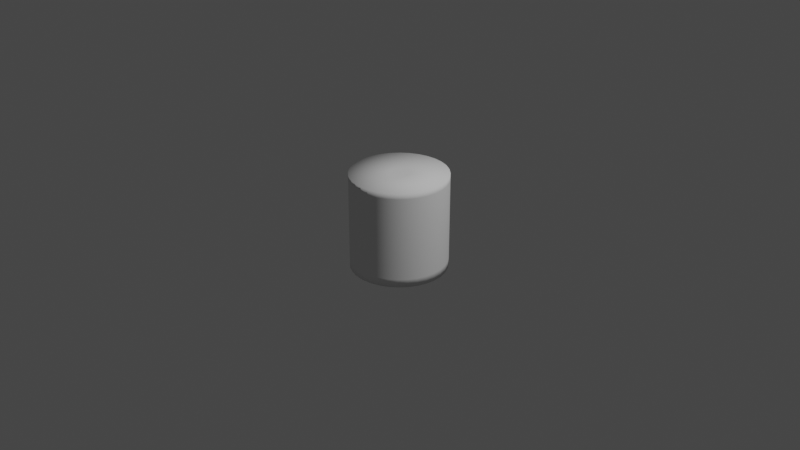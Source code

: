 # Source: battery.blend  (saved by Blender 2.80.69; exported with 4.5.12 LTS)
import bpy
from mathutils import Matrix  # noqa: F401  (used for matrix-valued properties, if any)

bpy.ops.wm.read_factory_settings(use_empty=True)
scene = bpy.context.scene
scene.name = 'Scene'

# ---- collections
col_collection = bpy.data.collections.new('Collection'); scene.collection.children.link(col_collection)

# ---- world
world_world = bpy.data.worlds.new('World'); scene.world = world_world
world_world.use_nodes = True; world_world.node_tree.nodes.clear()
_N = world_world.node_tree.nodes; _L = world_world.node_tree.links
n0 = _N.new('ShaderNodeOutputWorld'); n0.name = 'World Output'; n0.location = (300, 300)
n1 = _N.new('ShaderNodeBackground'); n1.name = 'Background'; n1.location = (10, 300)
n1.inputs[0].default_value = (0.05088, 0.05088, 0.05088, 1.0)
_L.new(n1.outputs[0], n0.inputs[0])
n0.is_active_output = True
world_world.color = (0.05088, 0.05088, 0.05088)
world_world.use_sun_shadow = False
world_world.sun_shadow_jitter_overblur = 0.0

# ---- cameras
cam_camera = bpy.data.cameras.new('Camera')
cam_camera.clip_end = 100.0
cam_camera.ortho_scale = 7.314
cam_camera.dof.focus_distance = 0.0
cam_camera.dof.aperture_fstop = 128.0

# ---- lights
light_light = bpy.data.lights.new('Light', 'POINT')
light_light.transmission_factor = 0.0
light_light.cutoff_distance = 30.0
light_light.energy = 1000.0
light_light.shadow_buffer_clip_start = 1.001
light_light.shadow_soft_size = 0.1
light_light.shadow_maximum_resolution = 0.006
light_light.use_absolute_resolution = True

# ---- meshes
me_cylinder = bpy.data.meshes.new('Cylinder')
me_cylinder.from_pydata([(0.0, 1.0, -1.0), (4.067e-08, 0.2056, 1.0), (0.1951, 0.9808, -1.0), (0.04012, 0.2017, 1.0), (0.3827, 0.9239, -1.0), (0.0787, 0.19, 1.0), (0.5556, 0.8315, -1.0), (0.1143, 0.171, 1.0), (0.7071, 0.7071, -1.0), (0.1454, 0.1454, 1.0), (0.8315, 0.5556, -1.0), (0.171, 0.1143, 1.0), (0.9239, 0.3827, -1.0), (0.19, 0.0787, 1.0), (0.9808, 0.1951, -1.0), (0.2017, 0.04012, 1.0), (1.0, 7.55e-08, -1.0), (0.2056, 1.745e-07, 1.0), (0.9808, -0.1951, -1.0), (0.2017, -0.04012, 1.0), (0.9239, -0.3827, -1.0), (0.19, -0.0787, 1.0), (0.8315, -0.5556, -1.0), (0.171, -0.1143, 1.0), (0.7071, -0.7071, -1.0), (0.1454, -0.1454, 1.0), (0.5556, -0.8315, -1.0), (0.1143, -0.171, 1.0), (0.3827, -0.9239, -1.0), (0.0787, -0.19, 1.0), (0.1951, -0.9808, -1.0), (0.04012, -0.2017, 1.0), (-3.258e-07, -1.0, -1.0), (-4.577e-09, -0.2056, 1.0), (-0.1951, -0.9808, -1.0), (-0.04012, -0.2017, 1.0), (-0.3827, -0.9239, -1.0), (-0.0787, -0.19, 1.0), (-0.5556, -0.8315, -1.0), (-0.1143, -0.171, 1.0), (-0.7071, -0.7071, -1.0), (-0.1454, -0.1454, 1.0), (-0.8315, -0.5556, -1.0), (-0.171, -0.1143, 1.0), (-0.9239, -0.3827, -1.0), (-0.19, -0.0787, 1.0), (-0.9808, -0.1951, -1.0), (-0.2017, -0.04012, 1.0), (-1.0, 9.656e-07, -1.0), (-0.2056, 3.654e-07, 1.0), (-0.9808, 0.1951, -1.0), (-0.2017, 0.04012, 1.0), (-0.9239, 0.3827, -1.0), (-0.19, 0.0787, 1.0), (-0.8315, 0.5556, -1.0), (-0.171, 0.1143, 1.0), (-0.7071, 0.7071, -1.0), (-0.1454, 0.1454, 1.0), (-0.5556, 0.8315, -1.0), (-0.1143, 0.171, 1.0), (-0.3827, 0.9239, -1.0), (-0.0787, 0.19, 1.0), (-0.1951, 0.9808, -1.0), (-0.04012, 0.2017, 1.0), (0.0, 1.0, 0.8843), (0.1951, 0.9808, 0.8843), (0.3827, 0.9239, 0.8843), (0.5556, 0.8315, 0.8843), (0.7071, 0.7071, 0.8843), (0.8315, 0.5556, 0.8843), (0.9239, 0.3827, 0.8843), (0.9808, 0.1951, 0.8843), (1.0, 7.55e-08, 0.8843), (0.9808, -0.1951, 0.8843), (0.9239, -0.3827, 0.8843), (0.8315, -0.5556, 0.8843), (0.7071, -0.7071, 0.8843), (0.5556, -0.8315, 0.8843), (0.3827, -0.9239, 0.8843), (0.1951, -0.9808, 0.8843), (-3.258e-07, -1.0, 0.8843), (-0.1951, -0.9808, 0.8843), (-0.3827, -0.9239, 0.8843), (-0.5556, -0.8315, 0.8843), (-0.7071, -0.7071, 0.8843), (-0.8315, -0.5556, 0.8843), (-0.9239, -0.3827, 0.8843), (-0.9808, -0.1951, 0.8843), (-1.0, 9.656e-07, 0.8843), (-0.9808, 0.1951, 0.8843), (-0.9239, 0.3827, 0.8843), (-0.8315, 0.5556, 0.8843), (-0.7071, 0.7071, 0.8843), (-0.5556, 0.8315, 0.8843), (-0.3827, 0.9239, 0.8843), (-0.1951, 0.9808, 0.8843), (0.1951, 0.9808, -0.8307), (0.3827, 0.9239, -0.8307), (0.5556, 0.8315, -0.8307), (0.7071, 0.7071, -0.8307), (0.8315, 0.5556, -0.8307), (0.9239, 0.3827, -0.8307), (0.9808, 0.1951, -0.8307), (1.0, 7.55e-08, -0.8307), (0.9808, -0.1951, -0.8307), (0.9239, -0.3827, -0.8307), (0.8315, -0.5556, -0.8307), (0.7071, -0.7071, -0.8307), (0.5556, -0.8315, -0.8307), (0.3827, -0.9239, -0.8307), (0.1951, -0.9808, -0.8307), (-3.258e-07, -1.0, -0.8307), (-0.1951, -0.9808, -0.8307), (-0.3827, -0.9239, -0.8307), (-0.5556, -0.8315, -0.8307), (-0.7071, -0.7071, -0.8307), (-0.8315, -0.5556, -0.8307), (-0.9239, -0.3827, -0.8307), (-0.9808, -0.1951, -0.8307), (-1.0, 9.656e-07, -0.8307), (-0.9808, 0.1951, -0.8307), (-0.9239, 0.3827, -0.8307), (-0.8315, 0.5556, -0.8307), (-0.7071, 0.7071, -0.8307), (-0.5556, 0.8315, -0.8307), (-0.3827, 0.9239, -0.8307), (-0.1951, 0.9808, -0.8307), (0.0, 1.0, -0.8307), (0.1951, 0.9808, 1.0), (0.0, 1.0, 1.0), (0.3827, 0.9239, 1.0), (0.5556, 0.8315, 1.0), (0.7071, 0.7071, 1.0), (0.8315, 0.5556, 1.0), (0.9239, 0.3827, 1.0), (0.9808, 0.1951, 1.0), (1.0, 7.55e-08, 1.0), (0.9808, -0.1951, 1.0), (0.9239, -0.3827, 1.0), (0.8315, -0.5556, 1.0), (0.7071, -0.7071, 1.0), (0.5556, -0.8315, 1.0), (0.3827, -0.9239, 1.0), (0.1951, -0.9808, 1.0), (-3.258e-07, -1.0, 1.0), (-0.1951, -0.9808, 1.0), (-0.3827, -0.9239, 1.0), (-0.5556, -0.8315, 1.0), (-0.7071, -0.7071, 1.0), (-0.8315, -0.5556, 1.0), (-0.9239, -0.3827, 1.0), (-0.9808, -0.1951, 1.0), (-1.0, 9.656e-07, 1.0), (-0.9808, 0.1951, 1.0), (-0.9239, 0.3827, 1.0), (-0.8315, 0.5556, 1.0), (-0.7071, 0.7071, 1.0), (-0.5556, 0.8315, 1.0), (-0.3827, 0.9239, 1.0), (-0.1951, 0.9808, 1.0), (7.782e-08, 1.628e-07, 1.0), (-8.908e-09, -3.326e-08, -1.0)], [], [(64, 129, 128, 65), (65, 128, 130, 66), (66, 130, 131, 67), (67, 131, 132, 68), (68, 132, 133, 69), (69, 133, 134, 70), (70, 134, 135, 71), (71, 135, 136, 72), (72, 136, 137, 73), (73, 137, 138, 74), (74, 138, 139, 75), (75, 139, 140, 76), (76, 140, 141, 77), (77, 141, 142, 78), (78, 142, 143, 79), (79, 143, 144, 80), (80, 144, 145, 81), (81, 145, 146, 82), (82, 146, 147, 83), (83, 147, 148, 84), (84, 148, 149, 85), (85, 149, 150, 86), (86, 150, 151, 87), (87, 151, 152, 88), (88, 152, 153, 89), (89, 153, 154, 90), (90, 154, 155, 91), (91, 155, 156, 92), (92, 156, 157, 93), (93, 157, 158, 94), (0, 2, 161), (94, 158, 159, 95), (95, 159, 129, 64), (126, 95, 64, 127), (125, 94, 95, 126), (124, 93, 94, 125), (123, 92, 93, 124), (122, 91, 92, 123), (121, 90, 91, 122), (120, 89, 90, 121), (119, 88, 89, 120), (118, 87, 88, 119), (117, 86, 87, 118), (116, 85, 86, 117), (115, 84, 85, 116), (114, 83, 84, 115), (113, 82, 83, 114), (112, 81, 82, 113), (111, 80, 81, 112), (110, 79, 80, 111), (109, 78, 79, 110), (108, 77, 78, 109), (107, 76, 77, 108), (106, 75, 76, 107), (105, 74, 75, 106), (104, 73, 74, 105), (103, 72, 73, 104), (102, 71, 72, 103), (101, 70, 71, 102), (100, 69, 70, 101), (99, 68, 69, 100), (98, 67, 68, 99), (97, 66, 67, 98), (96, 65, 66, 97), (127, 64, 65, 96), (0, 127, 96, 2), (2, 96, 97, 4), (4, 97, 98, 6), (6, 98, 99, 8), (8, 99, 100, 10), (10, 100, 101, 12), (12, 101, 102, 14), (14, 102, 103, 16), (16, 103, 104, 18), (18, 104, 105, 20), (20, 105, 106, 22), (22, 106, 107, 24), (24, 107, 108, 26), (26, 108, 109, 28), (28, 109, 110, 30), (30, 110, 111, 32), (32, 111, 112, 34), (34, 112, 113, 36), (36, 113, 114, 38), (38, 114, 115, 40), (40, 115, 116, 42), (42, 116, 117, 44), (44, 117, 118, 46), (46, 118, 119, 48), (48, 119, 120, 50), (50, 120, 121, 52), (52, 121, 122, 54), (54, 122, 123, 56), (56, 123, 124, 58), (58, 124, 125, 60), (60, 125, 126, 62), (62, 126, 127, 0), (1, 3, 128, 129), (3, 5, 130, 128), (5, 7, 131, 130), (7, 9, 132, 131), (9, 11, 133, 132), (11, 13, 134, 133), (13, 15, 135, 134), (15, 17, 136, 135), (17, 19, 137, 136), (19, 21, 138, 137), (21, 23, 139, 138), (23, 25, 140, 139), (25, 27, 141, 140), (27, 29, 142, 141), (29, 31, 143, 142), (31, 33, 144, 143), (33, 35, 145, 144), (35, 37, 146, 145), (37, 39, 147, 146), (39, 41, 148, 147), (41, 43, 149, 148), (43, 45, 150, 149), (45, 47, 151, 150), (47, 49, 152, 151), (49, 51, 153, 152), (51, 53, 154, 153), (53, 55, 155, 154), (55, 57, 156, 155), (57, 59, 157, 156), (59, 61, 158, 157), (61, 63, 159, 158), (63, 1, 129, 159), (3, 1, 160), (1, 63, 160), (63, 61, 160), (61, 59, 160), (59, 57, 160), (57, 55, 160), (55, 53, 160), (53, 51, 160), (51, 49, 160), (49, 47, 160), (47, 45, 160), (45, 43, 160), (43, 41, 160), (41, 39, 160), (39, 37, 160), (37, 35, 160), (35, 33, 160), (33, 31, 160), (31, 29, 160), (29, 27, 160), (27, 25, 160), (25, 23, 160), (23, 21, 160), (21, 19, 160), (19, 17, 160), (17, 15, 160), (15, 13, 160), (13, 11, 160), (11, 9, 160), (9, 7, 160), (7, 5, 160), (5, 3, 160), (2, 4, 161), (4, 6, 161), (6, 8, 161), (8, 10, 161), (10, 12, 161), (12, 14, 161), (14, 16, 161), (16, 18, 161), (18, 20, 161), (20, 22, 161), (22, 24, 161), (24, 26, 161), (26, 28, 161), (28, 30, 161), (30, 32, 161), (32, 34, 161), (34, 36, 161), (36, 38, 161), (38, 40, 161), (40, 42, 161), (42, 44, 161), (44, 46, 161), (46, 48, 161), (48, 50, 161), (50, 52, 161), (52, 54, 161), (54, 56, 161), (56, 58, 161), (58, 60, 161), (60, 62, 161), (62, 0, 161)])
me_cylinder.polygons.foreach_set('use_smooth', [True] * 192)
_uv = me_cylinder.uv_layers.new(name='UVMap')
_uv.uv.foreach_set('vector', [1.0, 0.9711, 1.0, 1.0, 0.9688, 1.0, 0.9688, 0.9711, 0.9688, 0.9711, 0.9688, 1.0, 0.9375, 1.0, 0.9375, 0.9711, 0.9375, 0.9711, 0.9375, 1.0, 0.9062, 1.0, 0.9062, 0.9711, 0.9062, 0.9711, 0.9062, 1.0, 0.875, 1.0, 0.875, 0.9711, 0.875, 0.9711, 0.875, 1.0, 0.8438, 1.0, 0.8438, 0.9711, 0.8438, 0.9711, 0.8438, 1.0, 0.8125, 1.0, 0.8125, 0.9711, 0.8125, 0.9711, 0.8125, 1.0, 0.7812, 1.0, 0.7812, 0.9711, 0.7812, 0.9711, 0.7812, 1.0, 0.75, 1.0, 0.75, 0.9711, 0.75, 0.9711, 0.75, 1.0, 0.7188, 1.0, 0.7188, 0.9711, 0.7188, 0.9711, 0.7188, 1.0, 0.6875, 1.0, 0.6875, 0.9711, 0.6875, 0.9711, 0.6875, 1.0, 0.6562, 1.0, 0.6562, 0.9711, 0.6562, 0.9711, 0.6562, 1.0, 0.625, 1.0, 0.625, 0.9711, 0.625, 0.9711, 0.625, 1.0, 0.5938, 1.0, 0.5938, 0.9711, 0.5938, 0.9711, 0.5938, 1.0, 0.5625, 1.0, 0.5625, 0.9711, 0.5625, 0.9711, 0.5625, 1.0, 0.5312, 1.0, 0.5312, 0.9711, 0.5312, 0.9711, 0.5312, 1.0, 0.5, 1.0, 0.5, 0.9711, 0.5, 0.9711, 0.5, 1.0, 0.4688, 1.0, 0.4688, 0.9711, 0.4688, 0.9711, 0.4688, 1.0, 0.4375, 1.0, 0.4375, 0.9711, 0.4375, 0.9711, 0.4375, 1.0, 0.4062, 1.0, 0.4062, 0.9711, 0.4062, 0.9711, 0.4062, 1.0, 0.375, 1.0, 0.375, 0.9711, 0.375, 0.9711, 0.375, 1.0, 0.3438, 1.0, 0.3438, 0.9711, 0.3438, 0.9711, 0.3438, 1.0, 0.3125, 1.0, 0.3125, 0.9711, 0.3125, 0.9711, 0.3125, 1.0, 0.2812, 1.0, 0.2812, 0.9711, 0.2812, 0.9711, 0.2812, 1.0, 0.25, 1.0, 0.25, 0.9711, 0.25, 0.9711, 0.25, 1.0, 0.2188, 1.0, 0.2188, 0.9711, 0.2188, 0.9711, 0.2188, 1.0, 0.1875, 1.0, 0.1875, 0.9711, 0.1875, 0.9711, 0.1875, 1.0, 0.1562, 1.0, 0.1562, 0.9711, 0.1562, 0.9711, 0.1562, 1.0, 0.125, 1.0, 0.125, 0.9711, 0.125, 0.9711, 0.125, 1.0, 0.09375, 1.0, 0.09375, 0.9711, 0.09375, 0.9711, 0.09375, 1.0, 0.0625, 1.0, 0.0625, 0.9711, 0.75, 0.49, 0.7968, 0.4854, 0.75, 0.25, 0.0625, 0.9711, 0.0625, 1.0, 0.03125, 1.0, 0.03125, 0.9711, 0.03125, 0.9711, 0.03125, 1.0, 0.0, 1.0, 0.0, 0.9711, 0.03125, 0.5423, 0.03125, 0.9711, 0.0, 0.9711, 0.0, 0.5423, 0.0625, 0.5423, 0.0625, 0.9711, 0.03125, 0.9711, 0.03125, 0.5423, 0.09375, 0.5423, 0.09375, 0.9711, 0.0625, 0.9711, 0.0625, 0.5423, 0.125, 0.5423, 0.125, 0.9711, 0.09375, 0.9711, 0.09375, 0.5423, 0.1562, 0.5423, 0.1562, 0.9711, 0.125, 0.9711, 0.125, 0.5423, 0.1875, 0.5423, 0.1875, 0.9711, 0.1562, 0.9711, 0.1562, 0.5423, 0.2188, 0.5423, 0.2188, 0.9711, 0.1875, 0.9711, 0.1875, 0.5423, 0.25, 0.5423, 0.25, 0.9711, 0.2188, 0.9711, 0.2188, 0.5423, 0.2812, 0.5423, 0.2812, 0.9711, 0.25, 0.9711, 0.25, 0.5423, 0.3125, 0.5423, 0.3125, 0.9711, 0.2812, 0.9711, 0.2812, 0.5423, 0.3438, 0.5423, 0.3438, 0.9711, 0.3125, 0.9711, 0.3125, 0.5423, 0.375, 0.5423, 0.375, 0.9711, 0.3438, 0.9711, 0.3438, 0.5423, 0.4062, 0.5423, 0.4062, 0.9711, 0.375, 0.9711, 0.375, 0.5423, 0.4375, 0.5423, 0.4375, 0.9711, 0.4062, 0.9711, 0.4062, 0.5423, 0.4688, 0.5423, 0.4688, 0.9711, 0.4375, 0.9711, 0.4375, 0.5423, 0.5, 0.5423, 0.5, 0.9711, 0.4688, 0.9711, 0.4688, 0.5423, 0.5312, 0.5423, 0.5312, 0.9711, 0.5, 0.9711, 0.5, 0.5423, 0.5625, 0.5423, 0.5625, 0.9711, 0.5312, 0.9711, 0.5312, 0.5423, 0.5938, 0.5423, 0.5938, 0.9711, 0.5625, 0.9711, 0.5625, 0.5423, 0.625, 0.5423, 0.625, 0.9711, 0.5938, 0.9711, 0.5938, 0.5423, 0.6562, 0.5423, 0.6562, 0.9711, 0.625, 0.9711, 0.625, 0.5423, 0.6875, 0.5423, 0.6875, 0.9711, 0.6562, 0.9711, 0.6562, 0.5423, 0.7188, 0.5423, 0.7188, 0.9711, 0.6875, 0.9711, 0.6875, 0.5423, 0.75, 0.5423, 0.75, 0.9711, 0.7188, 0.9711, 0.7188, 0.5423, 0.7812, 0.5423, 0.7812, 0.9711, 0.75, 0.9711, 0.75, 0.5423, 0.8125, 0.5423, 0.8125, 0.9711, 0.7812, 0.9711, 0.7812, 0.5423, 0.8438, 0.5423, 0.8438, 0.9711, 0.8125, 0.9711, 0.8125, 0.5423, 0.875, 0.5423, 0.875, 0.9711, 0.8438, 0.9711, 0.8438, 0.5423, 0.9062, 0.5423, 0.9062, 0.9711, 0.875, 0.9711, 0.875, 0.5423, 0.9375, 0.5423, 0.9375, 0.9711, 0.9062, 0.9711, 0.9062, 0.5423, 0.9687, 0.5423, 0.9688, 0.9711, 0.9375, 0.9711, 0.9375, 0.5423, 1.0, 0.5423, 1.0, 0.9711, 0.9688, 0.9711, 0.9687, 0.5423, 1.0, 0.5, 1.0, 0.5423, 0.9687, 0.5423, 0.9688, 0.5, 0.9688, 0.5, 0.9687, 0.5423, 0.9375, 0.5423, 0.9375, 0.5, 0.9375, 0.5, 0.9375, 0.5423, 0.9062, 0.5423, 0.9062, 0.5, 0.9062, 0.5, 0.9062, 0.5423, 0.875, 0.5423, 0.875, 0.5, 0.875, 0.5, 0.875, 0.5423, 0.8438, 0.5423, 0.8438, 0.5, 0.8438, 0.5, 0.8438, 0.5423, 0.8125, 0.5423, 0.8125, 0.5, 0.8125, 0.5, 0.8125, 0.5423, 0.7812, 0.5423, 0.7812, 0.5, 0.7812, 0.5, 0.7812, 0.5423, 0.75, 0.5423, 0.75, 0.5, 0.75, 0.5, 0.75, 0.5423, 0.7188, 0.5423, 0.7188, 0.5, 0.7188, 0.5, 0.7188, 0.5423, 0.6875, 0.5423, 0.6875, 0.5, 0.6875, 0.5, 0.6875, 0.5423, 0.6562, 0.5423, 0.6562, 0.5, 0.6562, 0.5, 0.6562, 0.5423, 0.625, 0.5423, 0.625, 0.5, 0.625, 0.5, 0.625, 0.5423, 0.5938, 0.5423, 0.5938, 0.5, 0.5938, 0.5, 0.5938, 0.5423, 0.5625, 0.5423, 0.5625, 0.5, 0.5625, 0.5, 0.5625, 0.5423, 0.5312, 0.5423, 0.5312, 0.5, 0.5312, 0.5, 0.5312, 0.5423, 0.5, 0.5423, 0.5, 0.5, 0.5, 0.5, 0.5, 0.5423, 0.4688, 0.5423, 0.4688, 0.5, 0.4688, 0.5, 0.4688, 0.5423, 0.4375, 0.5423, 0.4375, 0.5, 0.4375, 0.5, 0.4375, 0.5423, 0.4062, 0.5423, 0.4062, 0.5, 0.4062, 0.5, 0.4062, 0.5423, 0.375, 0.5423, 0.375, 0.5, 0.375, 0.5, 0.375, 0.5423, 0.3438, 0.5423, 0.3438, 0.5, 0.3438, 0.5, 0.3438, 0.5423, 0.3125, 0.5423, 0.3125, 0.5, 0.3125, 0.5, 0.3125, 0.5423, 0.2812, 0.5423, 0.2812, 0.5, 0.2812, 0.5, 0.2812, 0.5423, 0.25, 0.5423, 0.25, 0.5, 0.25, 0.5, 0.25, 0.5423, 0.2188, 0.5423, 0.2188, 0.5, 0.2188, 0.5, 0.2188, 0.5423, 0.1875, 0.5423, 0.1875, 0.5, 0.1875, 0.5, 0.1875, 0.5423, 0.1562, 0.5423, 0.1562, 0.5, 0.1562, 0.5, 0.1562, 0.5423, 0.125, 0.5423, 0.125, 0.5, 0.125, 0.5, 0.125, 0.5423, 0.09375, 0.5423, 0.09375, 0.5, 0.09375, 0.5, 0.09375, 0.5423, 0.0625, 0.5423, 0.0625, 0.5, 0.0625, 0.5, 0.0625, 0.5423, 0.03125, 0.5423, 0.03125, 0.5, 0.03125, 0.5, 0.03125, 0.5423, 0.0, 0.5423, 0.0, 0.5, 0.25, 0.4358, 0.2863, 0.4323, 0.2968, 0.4854, 0.25, 0.49, 0.2863, 0.4323, 0.3211, 0.4217, 0.3418, 0.4717, 0.2968, 0.4854, 0.3211, 0.4217, 0.3532, 0.4045, 0.3833, 0.4496, 0.3418, 0.4717, 0.3532, 0.4045, 0.3814, 0.3814, 0.4197, 0.4197, 0.3833, 0.4496, 0.3814, 0.3814, 0.4045, 0.3532, 0.4496, 0.3833, 0.4197, 0.4197, 0.4045, 0.3532, 0.4217, 0.3211, 0.4717, 0.3418, 0.4496, 0.3833, 0.4217, 0.3211, 0.4323, 0.2863, 0.4854, 0.2968, 0.4717, 0.3418, 0.4323, 0.2863, 0.4358, 0.25, 0.49, 0.25, 0.4854, 0.2968, 0.4358, 0.25, 0.4323, 0.2137, 0.4854, 0.2032, 0.49, 0.25, 0.4323, 0.2137, 0.4217, 0.1789, 0.4717, 0.1582, 0.4854, 0.2032, 0.4217, 0.1789, 0.4045, 0.1468, 0.4496, 0.1167, 0.4717, 0.1582, 0.4045, 0.1468, 0.3814, 0.1186, 0.4197, 0.08029, 0.4496, 0.1167, 0.3814, 0.1186, 0.3532, 0.09549, 0.3833, 0.05045, 0.4197, 0.08029, 0.3532, 0.09549, 0.3211, 0.07832, 0.3418, 0.02827, 0.3833, 0.05045, 0.3211, 0.07832, 0.2863, 0.06775, 0.2968, 0.01461, 0.3418, 0.02827, 0.2863, 0.06775, 0.25, 0.06418, 0.25, 0.01, 0.2968, 0.01461, 0.25, 0.06418, 0.2137, 0.06775, 0.2032, 0.01461, 0.25, 0.01, 0.2137, 0.06775, 0.1789, 0.07832, 0.1582, 0.02827, 0.2032, 0.01461, 0.1789, 0.07832, 0.1468, 0.09549, 0.1167, 0.05045, 0.1582, 0.02827, 0.1468, 0.09549, 0.1186, 0.1186, 0.08029, 0.08029, 0.1167, 0.05045, 0.1186, 0.1186, 0.09549, 0.1468, 0.05045, 0.1167, 0.08029, 0.08029, 0.09549, 0.1468, 0.07832, 0.1789, 0.02827, 0.1582, 0.05045, 0.1167, 0.07832, 0.1789, 0.06775, 0.2137, 0.01461, 0.2032, 0.02827, 0.1582, 0.06775, 0.2137, 0.06418, 0.25, 0.01, 0.25, 0.01461, 0.2032, 0.06418, 0.25, 0.06775, 0.2863, 0.01461, 0.2968, 0.01, 0.25, 0.06775, 0.2863, 0.07832, 0.3211, 0.02827, 0.3418, 0.01461, 0.2968, 0.07832, 0.3211, 0.09549, 0.3532, 0.05045, 0.3833, 0.02827, 0.3418, 0.09549, 0.3532, 0.1186, 0.3814, 0.08029, 0.4197, 0.05045, 0.3833, 0.1186, 0.3814, 0.1468, 0.4045, 0.1167, 0.4496, 0.08029, 0.4197, 0.1468, 0.4045, 0.1789, 0.4217, 0.1582, 0.4717, 0.1167, 0.4496, 0.1789, 0.4217, 0.2137, 0.4323, 0.2032, 0.4854, 0.1582, 0.4717, 0.2137, 0.4323, 0.25, 0.4358, 0.25, 0.49, 0.2032, 0.4854, 0.2863, 0.4323, 0.25, 0.4358, 0.25, 0.25, 0.25, 0.4358, 0.2137, 0.4323, 0.25, 0.25, 0.2137, 0.4323, 0.1789, 0.4217, 0.25, 0.25, 0.1789, 0.4217, 0.1468, 0.4045, 0.25, 0.25, 0.1468, 0.4045, 0.1186, 0.3814, 0.25, 0.25, 0.1186, 0.3814, 0.09549, 0.3532, 0.25, 0.25, 0.09549, 0.3532, 0.07832, 0.3211, 0.25, 0.25, 0.07832, 0.3211, 0.06775, 0.2863, 0.25, 0.25, 0.06775, 0.2863, 0.06418, 0.25, 0.25, 0.25, 0.06418, 0.25, 0.06775, 0.2137, 0.25, 0.25, 0.06775, 0.2137, 0.07832, 0.1789, 0.25, 0.25, 0.07832, 0.1789, 0.09549, 0.1468, 0.25, 0.25, 0.09549, 0.1468, 0.1186, 0.1186, 0.25, 0.25, 0.1186, 0.1186, 0.1468, 0.09549, 0.25, 0.25, 0.1468, 0.09549, 0.1789, 0.07832, 0.25, 0.25, 0.1789, 0.07832, 0.2137, 0.06775, 0.25, 0.25, 0.2137, 0.06775, 0.25, 0.06418, 0.25, 0.25, 0.25, 0.06418, 0.2863, 0.06775, 0.25, 0.25, 0.2863, 0.06775, 0.3211, 0.07832, 0.25, 0.25, 0.3211, 0.07832, 0.3532, 0.09549, 0.25, 0.25, 0.3532, 0.09549, 0.3814, 0.1186, 0.25, 0.25, 0.3814, 0.1186, 0.4045, 0.1468, 0.25, 0.25, 0.4045, 0.1468, 0.4217, 0.1789, 0.25, 0.25, 0.4217, 0.1789, 0.4323, 0.2137, 0.25, 0.25, 0.4323, 0.2137, 0.4358, 0.25, 0.25, 0.25, 0.4358, 0.25, 0.4323, 0.2863, 0.25, 0.25, 0.4323, 0.2863, 0.4217, 0.3211, 0.25, 0.25, 0.4217, 0.3211, 0.4045, 0.3532, 0.25, 0.25, 0.4045, 0.3532, 0.3814, 0.3814, 0.25, 0.25, 0.3814, 0.3814, 0.3532, 0.4045, 0.25, 0.25, 0.3532, 0.4045, 0.3211, 0.4217, 0.25, 0.25, 0.3211, 0.4217, 0.2863, 0.4323, 0.25, 0.25, 0.7968, 0.4854, 0.8418, 0.4717, 0.75, 0.25, 0.8418, 0.4717, 0.8833, 0.4496, 0.75, 0.25, 0.8833, 0.4496, 0.9197, 0.4197, 0.75, 0.25, 0.9197, 0.4197, 0.9496, 0.3833, 0.75, 0.25, 0.9496, 0.3833, 0.9717, 0.3418, 0.75, 0.25, 0.9717, 0.3418, 0.9854, 0.2968, 0.75, 0.25, 0.9854, 0.2968, 0.99, 0.25, 0.75, 0.25, 0.99, 0.25, 0.9854, 0.2032, 0.75, 0.25, 0.9854, 0.2032, 0.9717, 0.1582, 0.75, 0.25, 0.9717, 0.1582, 0.9496, 0.1167, 0.75, 0.25, 0.9496, 0.1167, 0.9197, 0.08029, 0.75, 0.25, 0.9197, 0.08029, 0.8833, 0.05045, 0.75, 0.25, 0.8833, 0.05045, 0.8418, 0.02827, 0.75, 0.25, 0.8418, 0.02827, 0.7968, 0.01461, 0.75, 0.25, 0.7968, 0.01461, 0.75, 0.01, 0.75, 0.25, 0.75, 0.01, 0.7032, 0.01461, 0.75, 0.25, 0.7032, 0.01461, 0.6582, 0.02827, 0.75, 0.25, 0.6582, 0.02827, 0.6167, 0.05045, 0.75, 0.25, 0.6167, 0.05045, 0.5803, 0.08029, 0.75, 0.25, 0.5803, 0.08029, 0.5504, 0.1167, 0.75, 0.25, 0.5504, 0.1167, 0.5283, 0.1582, 0.75, 0.25, 0.5283, 0.1582, 0.5146, 0.2032, 0.75, 0.25, 0.5146, 0.2032, 0.51, 0.25, 0.75, 0.25, 0.51, 0.25, 0.5146, 0.2968, 0.75, 0.25, 0.5146, 0.2968, 0.5283, 0.3418, 0.75, 0.25, 0.5283, 0.3418, 0.5504, 0.3833, 0.75, 0.25, 0.5504, 0.3833, 0.5803, 0.4197, 0.75, 0.25, 0.5803, 0.4197, 0.6167, 0.4496, 0.75, 0.25, 0.6167, 0.4496, 0.6582, 0.4717, 0.75, 0.25, 0.6582, 0.4717, 0.7032, 0.4854, 0.75, 0.25, 0.7032, 0.4854, 0.75, 0.49, 0.75, 0.25])
me_cylinder.use_remesh_preserve_volume = False
me_cylinder.use_remesh_preserve_attributes = False
me_cylinder.use_mirror_vertex_groups = False
me_cylinder.update()

# ---- objects
ob_light = bpy.data.objects.new('Light', light_light)
ob_camera = bpy.data.objects.new('Camera', cam_camera)
ob_cylinder = bpy.data.objects.new('Cylinder', me_cylinder)

# ---- transforms, parenting, visibility, modifiers, constraints
ob_light.location = (4.076, 1.005, 5.904)
ob_light.rotation_euler = (0.6503, 0.05522, 1.866)
ob_light.lock_rotations_4d = False
ob_light.empty_display_type = 'ARROWS'
ob_light.color = (0.0, 0.0, 0.0, 0.0)
ob_light.lineart.crease_threshold = 0.0
ob_camera.location = (7.359, -6.926, 4.958)
ob_camera.rotation_euler = (1.109, 0.0, 0.8149)
ob_camera.lock_rotations_4d = False
ob_camera.empty_display_type = 'ARROWS'
ob_camera.color = (0.0, 0.0, 0.0, 0.0)
ob_camera.display_type = 'WIRE'
ob_camera.lineart.crease_threshold = 0.0
ob_cylinder.location = (0.0, 0.0, 0.0)
ob_cylinder.scale = (0.5104, 0.5104, 0.5104)
ob_cylinder.lineart.crease_threshold = 0.0

# ---- collection membership
col_collection.objects.link(ob_light)
col_collection.objects.link(ob_camera)
col_collection.objects.link(ob_cylinder)

# ---- scene / render settings (as saved in the file)
scene.camera = ob_camera
scene.frame_start = 1; scene.frame_end = 250; scene.frame_set(1)
scene.render.engine = 'BLENDER_EEVEE_NEXT'
scene.cycles.use_denoising = False
scene.cycles.samples = 128
scene.cycles.sampling_pattern = 'TABULATED_SOBOL'
scene.cycles.use_adaptive_sampling = False
scene.cycles.use_light_tree = False
scene.view_settings.view_transform = 'Filmic'
bpy.context.view_layer.update()
